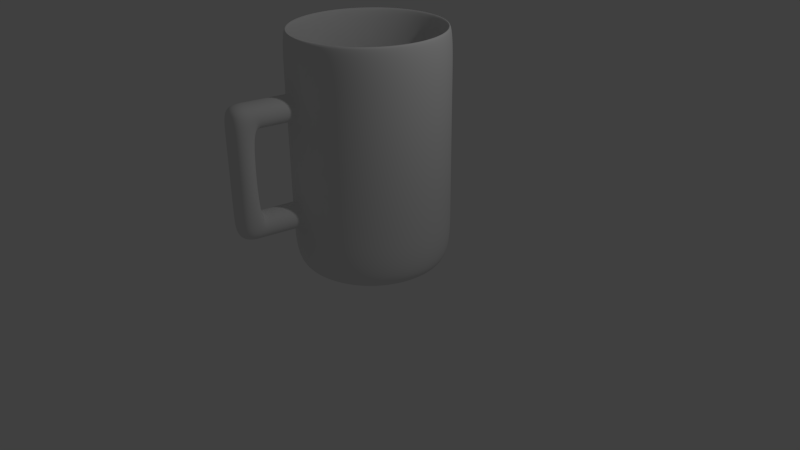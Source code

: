 # Source: fourth.blend  (saved by Blender 2.76.0; exported with 4.5.12 LTS)
import bpy
from mathutils import Matrix  # noqa: F401  (used for matrix-valued properties, if any)

bpy.ops.wm.read_factory_settings(use_empty=True)
scene = bpy.context.scene
scene.name = 'Scene'

# ---- collections
col_collection_1 = bpy.data.collections.new('Collection 1'); scene.collection.children.link(col_collection_1)

# ---- world
world_world = bpy.data.worlds.new('World'); scene.world = world_world
world_world.color = (0.05088, 0.05088, 0.05088)
world_world.use_sun_shadow = False
world_world.sun_shadow_jitter_overblur = 0.0
world_world.cycles.sampling_method = 'MANUAL'
world_world.cycles.sample_map_resolution = 256

# ---- cameras
cam_camera = bpy.data.cameras.new('Camera')
cam_camera.clip_end = 100.0
cam_camera.lens = 35.0
cam_camera.sensor_width = 32.0
cam_camera.sensor_height = 18.0
cam_camera.ortho_scale = 7.314
cam_camera.dof.focus_distance = 0.0
cam_camera.dof.aperture_fstop = 128.0

# ---- lights
light_lamp = bpy.data.lights.new('Lamp', 'POINT')
light_lamp.transmission_factor = 0.0
light_lamp.cutoff_distance = 30.0
light_lamp.energy = 100.0
light_lamp.shadow_buffer_clip_start = 1.001
light_lamp.shadow_soft_size = 0.1
light_lamp.shadow_maximum_resolution = 0.006
light_lamp.use_absolute_resolution = True
light_lamp.cycles.use_multiple_importance_sampling = False

# ---- meshes
me_circle_002 = bpy.data.meshes.new('Circle.002')
me_circle_002.from_pydata([(-0.3827, 0.9239, 0.0), (-0.7071, 0.7071, 0.0), (-0.3827, -0.9239, 0.0), (0.7071, 0.7071, 0.0), (0.0, 1.0, 0.0), (-0.9239, -0.3827, 0.0), (-0.7071, -0.7071, 0.0), (0.3827, -0.9239, 0.0), (0.7071, -0.7071, 0.0), (0.9239, -0.3827, 0.0), (0.9239, 0.3827, 0.0), (0.3827, 0.9239, 0.0), (-1.09e-08, 0.7075, 0.0), (-0.2707, 0.6536, 0.0), (-0.5003, 0.5003, 0.0), (-0.6536, 0.2707, 0.0), (-0.7075, -2.766e-08, 0.0), (-0.6536, -0.2707, 0.0), (-0.5003, -0.5003, 0.0), (-0.2707, -0.6536, 0.0), (-1.177e-07, -0.7075, 0.0), (0.2707, -0.6536, 0.0), (0.5003, -0.5003, 0.0), (0.6536, -0.2707, 0.0), (0.7075, 1.171e-08, 0.0), (0.6536, 0.2707, 0.0), (0.5003, 0.5003, 0.0), (0.2707, 0.6536, 0.0), (-5.96e-08, 0.0, 0.0), (0.0, 1.0, 3.0), (-0.3827, 0.9239, 3.0), (-0.7071, 0.7071, 3.0), (-0.9239, 0.3827, 3.0), (-1.0, -4.371e-08, 3.0), (-0.9239, -0.3827, 3.0), (-0.7071, -0.7071, 3.0), (-0.3827, -0.9239, 3.0), (-1.51e-07, -1.0, 3.0), (0.3827, -0.9239, 3.0), (0.7071, -0.7071, 3.0), (0.9239, -0.3827, 3.0), (1.0, 1.192e-08, 3.0), (0.9239, 0.3827, 3.0), (0.7071, 0.7071, 3.0), (0.3827, 0.9239, 3.0), (-0.3396, 0.8198, 3.0), (-0.8198, 0.3396, 3.0), (-0.8198, -0.3396, 3.0), (-0.3396, -0.8198, 3.0), (0.3396, -0.8198, 3.0), (0.6274, -0.6274, 3.0), (0.6274, 0.6274, 3.0), (0.3396, 0.8198, 3.0), (-4.198e-09, 0.8873, 3.0), (-0.6274, 0.6274, 3.0), (-0.8873, -3.753e-08, 3.0), (-0.6274, -0.6274, 3.0), (-1.382e-07, -0.8873, 3.0), (0.8198, -0.3396, 3.0), (0.8873, 1.184e-08, 3.0), (0.8198, 0.3396, 3.0), (-0.3396, 0.8198, 0.1), (-0.8873, -3.753e-08, 0.1), (-0.3396, -0.8198, 0.1), (0.8198, -0.3396, 0.1), (0.8198, 0.3396, 0.1), (-0.6274, -0.6274, 0.1), (-1.382e-07, -0.8873, 0.1), (0.3396, -0.8198, 0.1), (0.6274, 0.6274, 0.1), (-4.198e-09, 0.8873, 0.1), (-0.6274, 0.6274, 0.1), (-0.8198, 0.3396, 0.1), (-0.8198, -0.3396, 0.1), (0.6274, -0.6274, 0.1), (0.8873, 1.184e-08, 0.1), (0.3396, 0.8198, 0.1), (-2.882e-08, 0.6064, 0.1), (-0.232, 0.5602, 0.1), (-0.4288, 0.4288, 0.1), (-0.5602, 0.232, 0.1), (-0.6064, -2.564e-08, 0.1), (-0.5602, -0.232, 0.1), (-0.4288, -0.4288, 0.1), (-0.232, -0.5602, 0.1), (-1.204e-07, -0.6064, 0.1), (0.232, -0.5602, 0.1), (0.4288, -0.4288, 0.1), (0.5602, -0.232, 0.1), (0.6064, 8.091e-09, 0.1), (0.5602, 0.232, 0.1), (0.4288, 0.4288, 0.1), (0.232, 0.5602, 0.1), (-1.192e-07, 0.0, 0.1), (0.3827, 0.9239, 2.332), (0.7071, 0.7071, 2.332), (-0.3827, -0.9239, 2.332), (-0.3827, 0.9239, 2.332), (0.0, 1.0, 2.332), (0.3827, -0.9239, 2.332), (-0.7071, 0.7071, 2.332), (0.7071, -0.7071, 2.332), (-0.9239, 0.3827, 2.332), (0.9239, -0.3827, 2.332), (-1.0, -4.371e-08, 2.332), (1.0, 1.192e-08, 2.332), (-0.9239, -0.3827, 2.332), (0.9239, 0.3827, 2.332), (-0.7071, -0.7071, 2.332), (0.7071, 0.7071, 2.003), (-0.3827, -0.9239, 2.003), (0.0, 1.0, 2.003), (0.3827, 0.9239, 2.003), (-1.51e-07, -1.0, 2.003), (-0.3827, 0.9239, 2.003), (0.3827, -0.9239, 2.003), (-0.7071, 0.7071, 2.003), (0.7071, -0.7071, 2.003), (-0.9239, 0.3827, 2.003), (0.9239, -0.3827, 2.003), (-1.0, -4.371e-08, 2.003), (1.0, 1.192e-08, 2.003), (-0.9239, -0.3827, 2.003), (0.9239, 0.3827, 2.003), (-0.7071, -0.7071, 2.003), (0.7071, 0.7071, 1.002), (0.0, 1.0, 1.002), (0.3827, 0.9239, 1.002), (-0.3827, 0.9239, 1.002), (0.3827, -0.9239, 1.002), (-0.7071, 0.7071, 1.002), (0.7071, -0.7071, 1.002), (-0.9239, 0.3827, 1.002), (0.9239, -0.3827, 1.002), (-1.0, -4.371e-08, 1.002), (1.0, 1.192e-08, 1.002), (-0.9239, -0.3827, 1.002), (0.9239, 0.3827, 1.002), (-0.7071, -0.7071, 1.002), (0.7071, 0.7071, 0.6829), (-0.3827, -0.9239, 0.6829), (0.0, 1.0, 0.6829), (0.3827, 0.9239, 0.6829), (-0.3827, 0.9239, 0.6829), (0.3827, -0.9239, 0.6829), (-0.7071, 0.7071, 0.6829), (0.7071, -0.7071, 0.6829), (-0.9239, 0.3827, 0.6829), (0.9239, -0.3827, 0.6829), (-1.0, -4.371e-08, 0.6829), (1.0, 1.192e-08, 0.6829), (-0.9239, -0.3827, 0.6829), (0.9239, 0.3827, 0.6829), (-0.7071, -0.7071, 0.6829), (-0.1036, -1.521, 2.332), (-0.4863, -1.445, 2.332), (-0.4863, -1.445, 2.003), (-0.1036, -1.521, 0.6829), (-0.4863, -1.445, 0.6829), (-0.1615, -1.812, 2.003), (-0.1615, -1.812, 2.332), (-0.5442, -1.736, 2.332), (-0.1615, -1.812, 0.6829), (-0.1615, -1.812, 1.002), (-0.5442, -1.736, 1.002), (-0.5442, -1.736, 0.6829), (-0.1036, -1.521, 2.003), (-0.1036, -1.521, 1.002), (-0.5442, -1.736, 2.003), (-0.4863, -1.445, 1.002), (-1.527e-07, -1.0, 2.332), (-1.49e-07, -1.0, 0.6829), (-0.3827, -0.9239, 1.002), (-1.527e-07, -1.0, 1.002), (-1.51e-07, -1.0, 0.0), (-0.004708, -1.024, 1.002), (-0.3874, -0.9475, 0.6829), (-0.3874, -0.9475, 1.002), (-0.004708, -1.024, 0.6829), (-0.9239, 0.3827, 0.0), (-0.3892, -0.9566, 2.003), (-1.0, -4.371e-08, 0.0), (1.0, 1.192e-08, 0.0), (-0.3892, -0.9566, 2.332), (-0.00651, -1.033, 2.003), (-0.00651, -1.033, 2.332), (-0.4821, -1.424, 2.003), (-0.09941, -1.5, 2.332), (-0.09941, -1.5, 2.003), (-0.4821, -1.424, 2.332), (-0.1002, -1.504, 0.6829), (-0.1002, -1.504, 1.002), (-0.4829, -1.428, 0.6829), (-0.4829, -1.428, 1.002)], [], [(4, 11, 27, 12), (8, 7, 21, 22), (9, 8, 22, 23), (6, 5, 17, 18), (95, 94, 44, 43), (98, 97, 30, 29), (94, 98, 29, 44), (97, 100, 31, 30), (99, 101, 39, 38), (100, 102, 32, 31), (101, 103, 40, 39), (102, 104, 33, 32), (103, 105, 41, 40), (104, 106, 34, 33), (105, 107, 42, 41), (106, 108, 35, 34), (107, 95, 43, 42), (108, 96, 36, 35), (38, 39, 50, 49), (43, 44, 52, 51), (76, 70, 77, 92), (71, 72, 80, 79), (124, 110, 96, 108), (123, 109, 95, 107), (122, 124, 108, 106), (121, 123, 107, 105), (120, 122, 106, 104), (119, 121, 105, 103), (118, 120, 104, 102), (117, 119, 103, 101), (116, 118, 102, 100), (115, 117, 101, 99), (114, 116, 100, 97), (112, 111, 98, 94), (111, 114, 97, 98), (109, 112, 94, 95), (125, 127, 112, 109), (126, 128, 114, 111), (127, 126, 111, 112), (128, 130, 116, 114), (129, 131, 117, 115), (130, 132, 118, 116), (131, 133, 119, 117), (132, 134, 120, 118), (133, 135, 121, 119), (134, 136, 122, 120), (135, 137, 123, 121), (136, 138, 124, 122), (137, 125, 109, 123), (152, 139, 125, 137), (151, 153, 138, 136), (150, 152, 137, 135), (149, 151, 136, 134), (148, 150, 135, 133), (147, 149, 134, 132), (146, 148, 133, 131), (145, 147, 132, 130), (144, 146, 131, 129), (143, 145, 130, 128), (142, 141, 126, 127), (141, 143, 128, 126), (139, 142, 127, 125), (179, 181, 149, 147), (158, 157, 162, 165), (165, 162, 163, 164), (154, 155, 161, 160), (140, 171, 178, 176), (173, 172, 177, 175), (171, 173, 175, 178), (172, 140, 176, 177), (110, 113, 184, 180), (170, 96, 183, 185), (113, 170, 185, 184), (96, 110, 180, 183), (11, 3, 26, 27), (174, 2, 19, 20), (0, 4, 12, 13), (7, 174, 20, 21), (1, 0, 13, 14), (179, 1, 14, 15), (181, 179, 15, 16), (182, 9, 23, 24), (5, 181, 16, 17), (10, 182, 24, 25), (3, 10, 25, 26), (2, 6, 18, 19), (25, 24, 28), (18, 17, 28), (26, 25, 28), (19, 18, 28), (27, 26, 28), (20, 19, 28), (13, 12, 28), (12, 27, 28), (21, 20, 28), (14, 13, 28), (22, 21, 28), (15, 14, 28), (23, 22, 28), (16, 15, 28), (24, 23, 28), (17, 16, 28), (96, 170, 37, 36), (170, 99, 38, 37), (36, 37, 57, 48), (29, 30, 45, 53), (44, 29, 53, 52), (37, 38, 49, 57), (30, 31, 54, 45), (31, 32, 46, 54), (39, 40, 58, 50), (32, 33, 55, 46), (40, 41, 59, 58), (33, 34, 47, 55), (41, 42, 60, 59), (34, 35, 56, 47), (42, 43, 51, 60), (35, 36, 48, 56), (54, 46, 72, 71), (50, 58, 64, 74), (46, 55, 62, 72), (58, 59, 75, 64), (55, 47, 73, 62), (59, 60, 65, 75), (47, 56, 66, 73), (60, 51, 69, 65), (56, 48, 63, 66), (51, 52, 76, 69), (48, 57, 67, 63), (53, 45, 61, 70), (52, 53, 70, 76), (57, 49, 68, 67), (45, 54, 71, 61), (49, 50, 74, 68), (74, 64, 88, 87), (72, 62, 81, 80), (64, 75, 89, 88), (62, 73, 82, 81), (75, 65, 90, 89), (73, 66, 83, 82), (65, 69, 91, 90), (66, 63, 84, 83), (69, 76, 92, 91), (63, 67, 85, 84), (70, 61, 78, 77), (67, 68, 86, 85), (61, 71, 79, 78), (68, 74, 87, 86), (77, 78, 93), (92, 77, 93), (85, 86, 93), (78, 79, 93), (86, 87, 93), (79, 80, 93), (87, 88, 93), (80, 81, 93), (88, 89, 93), (81, 82, 93), (89, 90, 93), (82, 83, 93), (90, 91, 93), (83, 84, 93), (91, 92, 93), (84, 85, 93), (113, 115, 99, 170), (192, 190, 157, 158), (172, 173, 113, 110), (173, 129, 115, 113), (138, 172, 110, 124), (153, 140, 172, 138), (171, 144, 129, 173), (186, 188, 166, 156), (3, 11, 142, 139), (2, 174, 171, 140), (4, 0, 143, 141), (11, 4, 141, 142), (174, 7, 144, 171), (0, 1, 145, 143), (7, 8, 146, 144), (1, 179, 147, 145), (8, 9, 148, 146), (9, 182, 150, 148), (181, 5, 151, 149), (182, 10, 152, 150), (5, 6, 153, 151), (10, 3, 139, 152), (6, 2, 140, 153), (166, 154, 160, 159), (187, 189, 155, 154), (191, 193, 169, 167), (190, 191, 167, 157), (188, 187, 154, 166), (189, 186, 156, 155), (193, 192, 158, 169), (168, 159, 160, 161), (169, 158, 165, 164), (157, 167, 163, 162), (155, 156, 168, 161), (156, 169, 164, 168), (168, 164, 163, 159), (159, 163, 167, 166), (166, 167, 169, 156), (183, 180, 186, 189), (184, 185, 187, 188), (185, 183, 189, 187), (180, 184, 188, 186), (177, 176, 192, 193), (178, 175, 191, 190), (175, 177, 193, 191), (176, 178, 190, 192)])
me_circle_002.polygons.foreach_set('use_smooth', [True] * 210)
me_circle_002.use_remesh_preserve_volume = False
me_circle_002.use_remesh_preserve_attributes = False
me_circle_002.use_mirror_vertex_groups = False
me_circle_002.update()

# ---- objects
ob_circle = bpy.data.objects.new('Circle', me_circle_002)
ob_lamp = bpy.data.objects.new('Lamp', light_lamp)
ob_camera = bpy.data.objects.new('Camera', cam_camera)

# ---- transforms, parenting, visibility, modifiers, constraints
ob_circle.location = (0.0, 0.0, 0.0)
ob_circle.lineart.crease_threshold = 0.0
_m = ob_circle.modifiers.new('Subsurf', 'SUBSURF')
_m.uv_smooth = 'PRESERVE_CORNERS'
_m.levels = 2
_m.render_levels = 3
_m.show_only_control_edges = False
ob_lamp.location = (4.076, 1.005, 5.904)
ob_lamp.rotation_euler = (0.6503, 0.05522, 1.866)
ob_lamp.lock_rotations_4d = False
ob_lamp.empty_display_type = 'ARROWS'
ob_lamp.color = (0.0, 0.0, 0.0, 0.0)
ob_lamp.lineart.crease_threshold = 0.0
ob_camera.location = (7.481, -6.508, 5.344)
ob_camera.rotation_euler = (1.109, 0.01082, 0.8149)
ob_camera.lock_rotations_4d = False
ob_camera.empty_display_type = 'ARROWS'
ob_camera.color = (0.0, 0.0, 0.0, 0.0)
ob_camera.display_type = 'WIRE'
ob_camera.lineart.crease_threshold = 0.0

# ---- collection membership
col_collection_1.objects.link(ob_circle)
col_collection_1.objects.link(ob_lamp)
col_collection_1.objects.link(ob_camera)

# ---- scene / render settings (as saved in the file)
scene.camera = ob_camera
scene.frame_start = 1; scene.frame_end = 250; scene.frame_set(0)
scene.render.engine = 'BLENDER_EEVEE_NEXT'
scene.render.resolution_percentage = 50
scene.render.dither_intensity = 0.0
scene.cycles.use_denoising = False
scene.cycles.samples = 10
scene.cycles.sampling_pattern = 'TABULATED_SOBOL'
scene.cycles.light_sampling_threshold = 0.0
scene.cycles.use_adaptive_sampling = False
scene.cycles.use_light_tree = False
scene.cycles.blur_glossy = 0.0
scene.cycles.pixel_filter_type = 'GAUSSIAN'
scene.cycles.sample_clamp_indirect = 0.0
scene.view_settings.view_transform = 'Standard'
bpy.context.view_layer.update()
